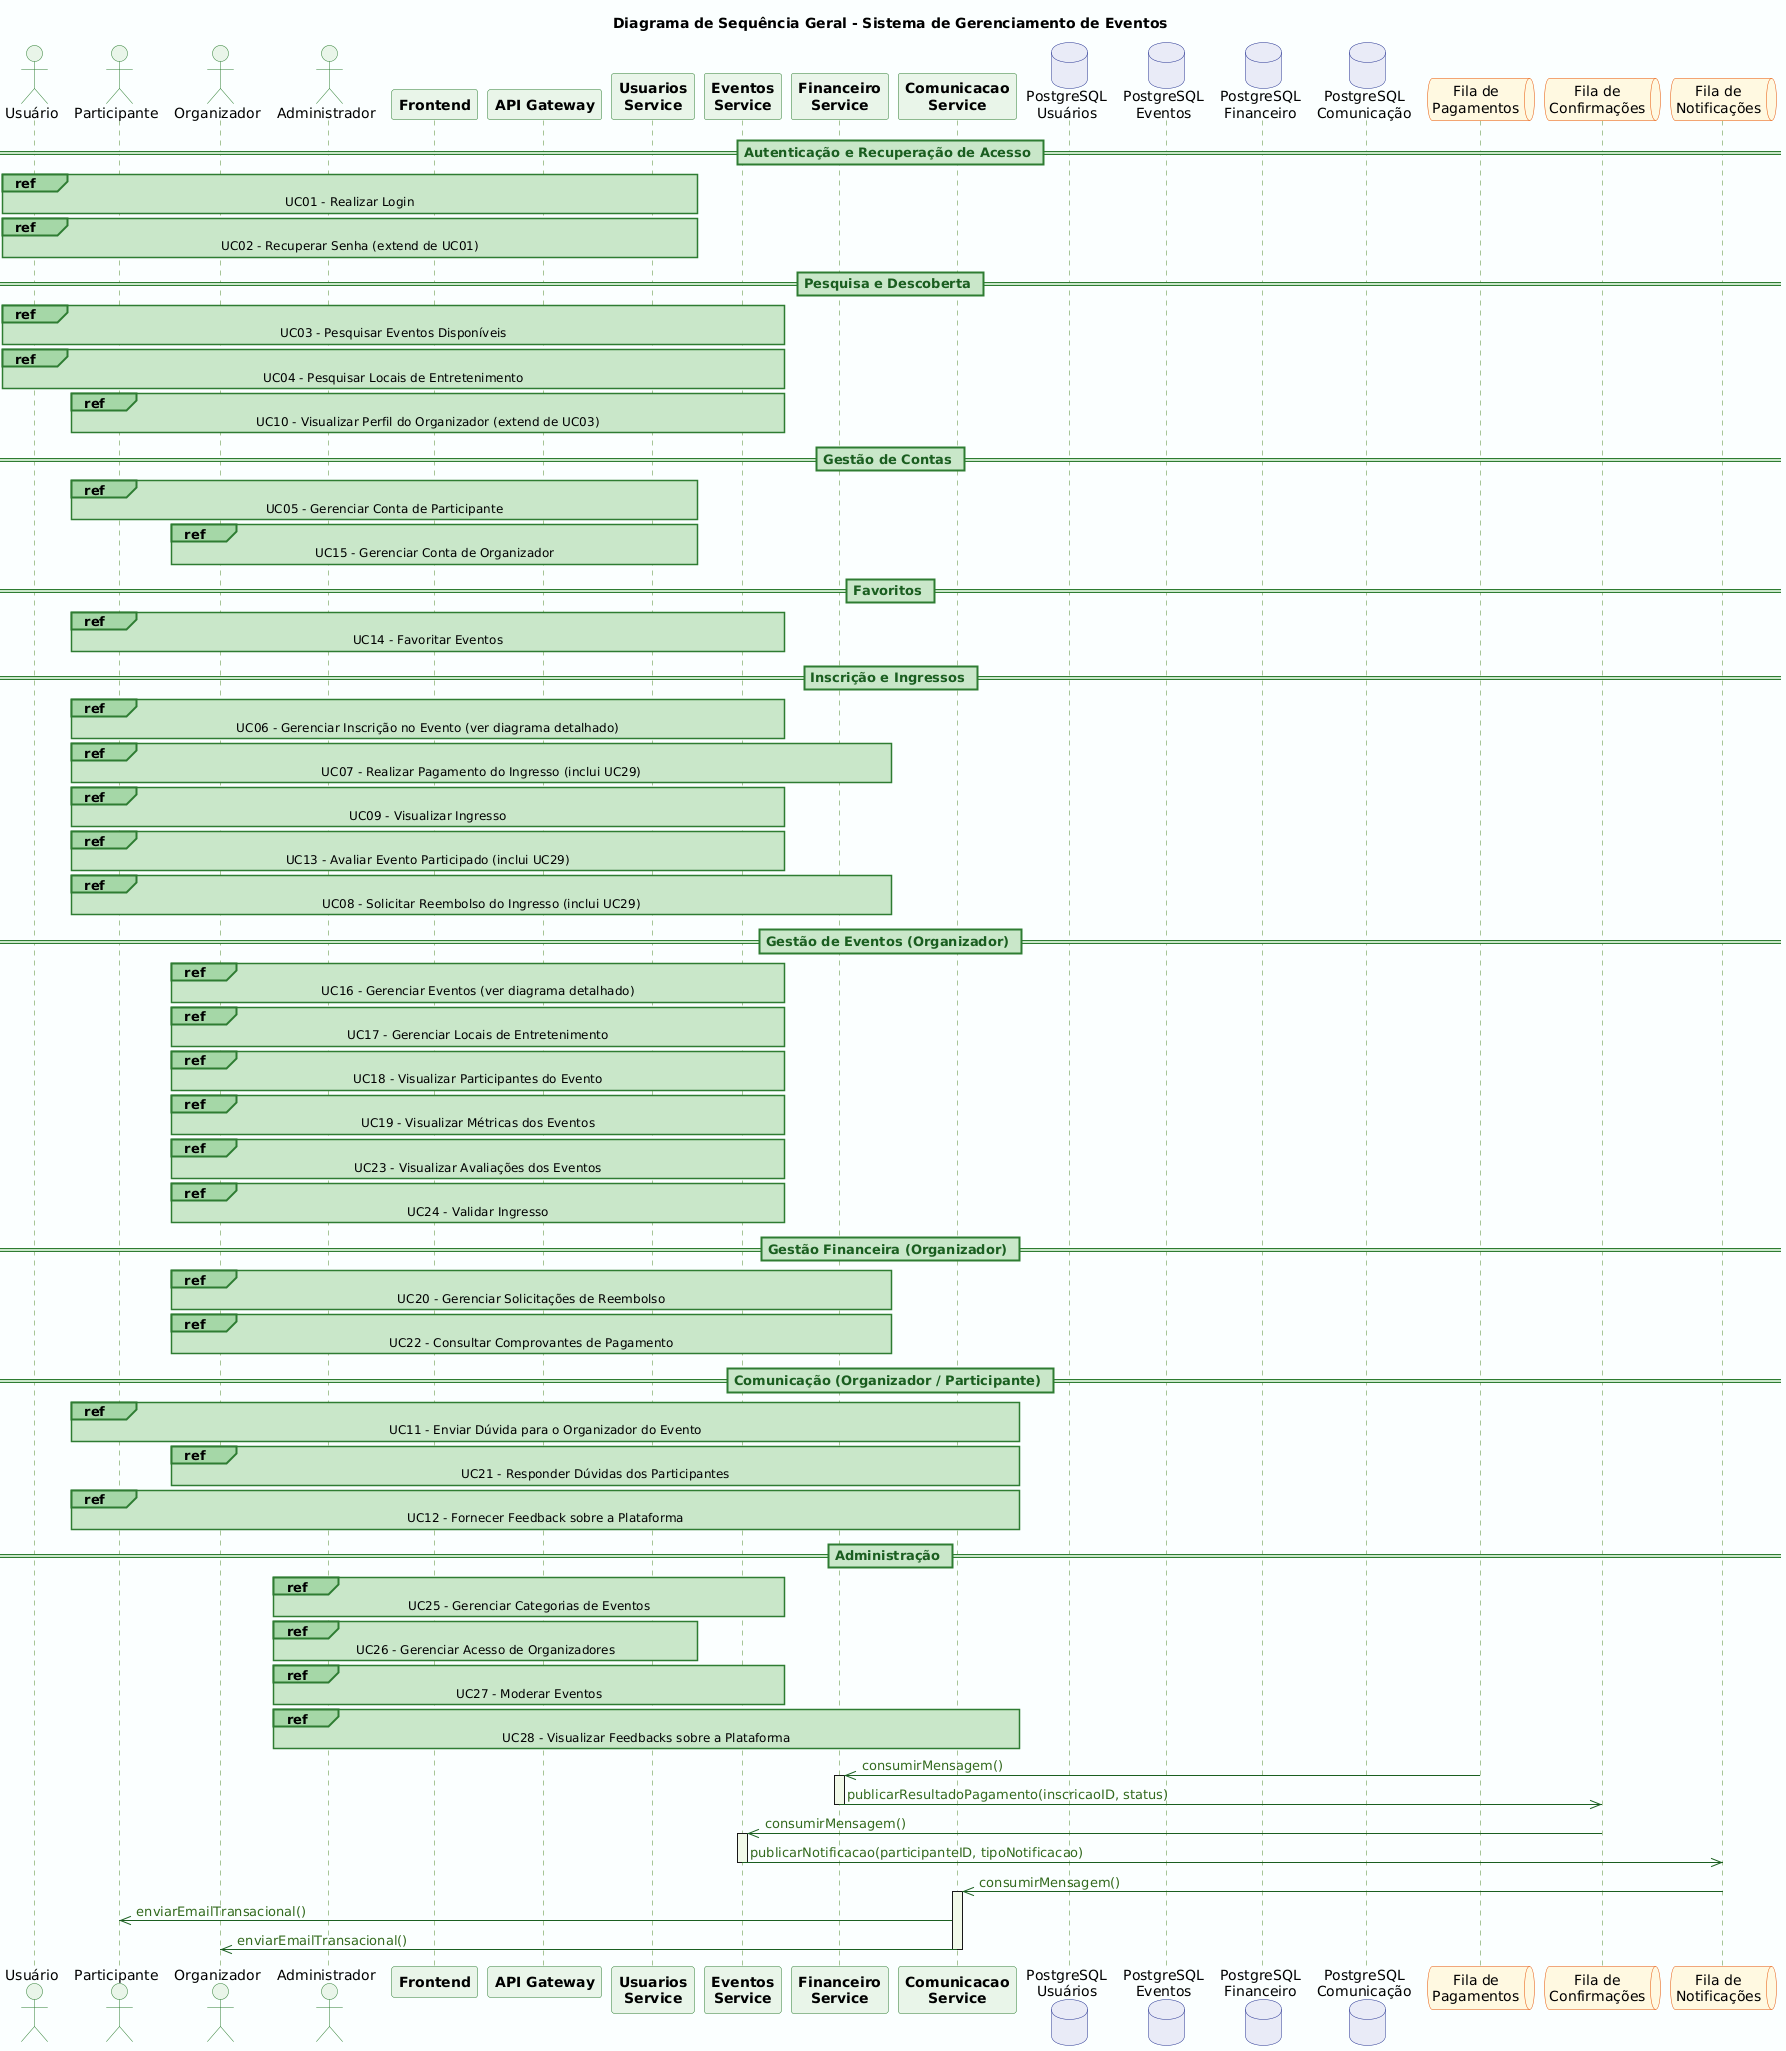

The diagram above was rendered by PlantUML. Its source (embedded in the PNG):
@startuml
title Diagrama de Sequência Geral - Sistema de Gerenciamento de Eventos

skinparam backgroundColor #FAFFFE

skinparam sequence {
    ArrowColor #1B5E20
    ArrowFontColor #33691E
    LifeLineBorderColor #558B2F
    LifeLineBackgroundColor #F1F8E9
    ParticipantBorderColor #2E7D32
    ParticipantBackgroundColor #E8F5E9
    ParticipantFontStyle bold
    ActorBorderColor #2E7D32
    ActorBackgroundColor #E8F5E9
    GroupBorderColor #558B2F
    GroupHeaderFontColor #1B5E20
    GroupBackgroundColor #F9FBE7
    BoxBorderColor #558B2F
    BoxBackgroundColor #F9FBE7
    DividerBorderColor #2E7D32
    DividerBackgroundColor #C8E6C9
    DividerFontColor #1B5E20
    ReferenceBorderColor #2E7D32
    ReferenceBackgroundColor #C8E6C9
    ReferenceHeaderBackgroundColor #A5D6A7
    ReferenceHeaderFontColor #1B5E20
}

skinparam database {
    BackgroundColor #E8EAF6
    BorderColor #283593
}

skinparam queue {
    BackgroundColor #FFF8E1
    BorderColor #E65100
}

actor "Usuário" as Usr
actor "Participante" as Part
actor "Organizador" as Org
actor "Administrador" as Admin

participant "Frontend" as Tela
participant "API Gateway" as APIGW
participant "Usuarios\nService" as US
participant "Eventos\nService" as ES
participant "Financeiro\nService" as FS
participant "Comunicacao\nService" as CS

database "PostgreSQL\nUsuários" as DBU
database "PostgreSQL\nEventos" as DBE
database "PostgreSQL\nFinanceiro" as DBF
database "PostgreSQL\nComunicação" as DBC

queue "Fila de\nPagamentos" as QPay
queue "Fila de\nConfirmações" as QConf
queue "Fila de\nNotificações" as QNotif

== Autenticação e Recuperação de Acesso ==

ref over Usr, Tela, APIGW, US : UC01 - Realizar Login

ref over Usr, Tela, APIGW, US : UC02 - Recuperar Senha (extend de UC01)

== Pesquisa e Descoberta ==

ref over Usr, Tela, APIGW, ES : UC03 - Pesquisar Eventos Disponíveis

ref over Usr, Tela, APIGW, ES : UC04 - Pesquisar Locais de Entretenimento

ref over Part, Tela, APIGW, ES, US : UC10 - Visualizar Perfil do Organizador (extend de UC03)

== Gestão de Contas ==

ref over Part, Tela, APIGW, US : UC05 - Gerenciar Conta de Participante

ref over Org, Tela, APIGW, US : UC15 - Gerenciar Conta de Organizador

== Favoritos ==

ref over Part, Tela, APIGW, ES : UC14 - Favoritar Eventos

== Inscrição e Ingressos ==

ref over Part, Tela, APIGW, ES : UC06 - Gerenciar Inscrição no Evento (ver diagrama detalhado)

ref over Part, Tela, APIGW, FS : UC07 - Realizar Pagamento do Ingresso (inclui UC29)

ref over Part, Tela, APIGW, ES : UC09 - Visualizar Ingresso

ref over Part, Tela, APIGW, ES : UC13 - Avaliar Evento Participado (inclui UC29)

ref over Part, Tela, APIGW, FS : UC08 - Solicitar Reembolso do Ingresso (inclui UC29)

== Gestão de Eventos (Organizador) ==

ref over Org, Tela, APIGW, ES : UC16 - Gerenciar Eventos (ver diagrama detalhado)

ref over Org, Tela, APIGW, ES : UC17 - Gerenciar Locais de Entretenimento

ref over Org, Tela, APIGW, ES : UC18 - Visualizar Participantes do Evento

ref over Org, Tela, APIGW, ES : UC19 - Visualizar Métricas dos Eventos

ref over Org, Tela, APIGW, ES : UC23 - Visualizar Avaliações dos Eventos

ref over Org, Tela, APIGW, ES : UC24 - Validar Ingresso

== Gestão Financeira (Organizador) ==

ref over Org, Tela, APIGW, FS : UC20 - Gerenciar Solicitações de Reembolso

ref over Org, Tela, APIGW, FS : UC22 - Consultar Comprovantes de Pagamento

== Comunicação (Organizador / Participante) ==

ref over Part, Tela, APIGW, CS : UC11 - Enviar Dúvida para o Organizador do Evento

ref over Org, Tela, APIGW, CS : UC21 - Responder Dúvidas dos Participantes

ref over Part, Tela, APIGW, CS : UC12 - Fornecer Feedback sobre a Plataforma

== Administração ==

ref over Admin, Tela, APIGW, ES : UC25 - Gerenciar Categorias de Eventos

ref over Admin, Tela, APIGW, US : UC26 - Gerenciar Acesso de Organizadores

ref over Admin, Tela, APIGW, ES : UC27 - Moderar Eventos

ref over Admin, Tela, APIGW, CS : UC28 - Visualizar Feedbacks sobre a Plataforma

QPay ->> FS : consumirMensagem()
activate FS
FS ->> QConf : publicarResultadoPagamento(inscricaoID, status)
deactivate FS

QConf ->> ES : consumirMensagem()
activate ES
ES ->> QNotif : publicarNotificacao(participanteID, tipoNotificacao)
deactivate ES

QNotif ->> CS : consumirMensagem()
activate CS
CS ->> Part : enviarEmailTransacional()
CS ->> Org : enviarEmailTransacional()
deactivate CS
@enduml